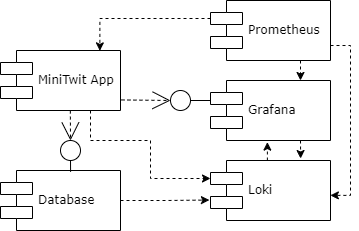

The diagram above was exported from draw.io. Its source (the exported page's mxGraphModel, read from the mxfile embedded in the PNG):
<mxGraphModel dx="474" dy="246" grid="1" gridSize="10" guides="1" tooltips="1" connect="1" arrows="1" fold="1" page="1" pageScale="1" pageWidth="1100" pageHeight="850" background="none" math="0" shadow="0">
  <root>
    <mxCell id="0" />
    <mxCell id="1" parent="0" />
    <mxCell id="VxBdY4dT3RNb1vi-8P-4-3" style="rounded=0;orthogonalLoop=1;jettySize=auto;html=1;exitX=1;exitY=0.5;exitDx=0;exitDy=0;entryX=-0.009;entryY=0.659;entryDx=0;entryDy=0;dashed=1;entryPerimeter=0;edgeStyle=orthogonalEdgeStyle;" edge="1" parent="1" source="39150e848f15840c-5" target="vBlf4ETFWlyZY1jeGI6X-5">
      <mxGeometry relative="1" as="geometry" />
    </mxCell>
    <mxCell id="39150e848f15840c-5" value="Database" style="shape=component;align=left;spacingLeft=36;rounded=0;shadow=0;comic=0;labelBackgroundColor=none;strokeWidth=1;fontFamily=Verdana;fontSize=12;html=1;" parent="1" vertex="1">
      <mxGeometry x="140" y="370" width="120" height="60" as="geometry" />
    </mxCell>
    <mxCell id="VxBdY4dT3RNb1vi-8P-4-11" style="edgeStyle=orthogonalEdgeStyle;rounded=0;orthogonalLoop=1;jettySize=auto;html=1;exitX=0.5;exitY=1;exitDx=0;exitDy=0;entryX=0.584;entryY=0.022;entryDx=0;entryDy=0;entryPerimeter=0;endArrow=none;endFill=0;" edge="1" parent="1" source="39150e848f15840c-6" target="39150e848f15840c-5">
      <mxGeometry relative="1" as="geometry" />
    </mxCell>
    <mxCell id="39150e848f15840c-6" value="" style="ellipse;whiteSpace=wrap;html=1;rounded=0;shadow=0;comic=0;labelBackgroundColor=none;strokeWidth=1;fontFamily=Verdana;fontSize=12;align=center;" parent="1" vertex="1">
      <mxGeometry x="200" y="340" width="20" height="20" as="geometry" />
    </mxCell>
    <mxCell id="VxBdY4dT3RNb1vi-8P-4-7" style="edgeStyle=orthogonalEdgeStyle;rounded=0;orthogonalLoop=1;jettySize=auto;html=1;exitX=1;exitY=0.75;exitDx=0;exitDy=0;entryX=0.999;entryY=0.581;entryDx=0;entryDy=0;entryPerimeter=0;dashed=1;" edge="1" parent="1" source="39150e848f15840c-7" target="vBlf4ETFWlyZY1jeGI6X-5">
      <mxGeometry relative="1" as="geometry" />
    </mxCell>
    <mxCell id="VxBdY4dT3RNb1vi-8P-4-8" style="edgeStyle=orthogonalEdgeStyle;rounded=0;orthogonalLoop=1;jettySize=auto;html=1;exitX=0.75;exitY=1;exitDx=0;exitDy=0;entryX=0.75;entryY=0;entryDx=0;entryDy=0;dashed=1;" edge="1" parent="1" source="39150e848f15840c-7" target="vBlf4ETFWlyZY1jeGI6X-1">
      <mxGeometry relative="1" as="geometry" />
    </mxCell>
    <mxCell id="VxBdY4dT3RNb1vi-8P-4-17" style="edgeStyle=orthogonalEdgeStyle;rounded=0;orthogonalLoop=1;jettySize=auto;html=1;exitX=0;exitY=0.3;exitDx=0;exitDy=0;entryX=0.828;entryY=0.006;entryDx=0;entryDy=0;entryPerimeter=0;dashed=1;" edge="1" parent="1" source="39150e848f15840c-7" target="39150e848f15840c-10">
      <mxGeometry relative="1" as="geometry" />
    </mxCell>
    <mxCell id="39150e848f15840c-7" value="Prometheus" style="shape=component;align=left;spacingLeft=36;rounded=0;shadow=0;comic=0;labelBackgroundColor=none;strokeWidth=1;fontFamily=Verdana;fontSize=12;html=1;" parent="1" vertex="1">
      <mxGeometry x="350" y="200" width="120" height="60" as="geometry" />
    </mxCell>
    <mxCell id="VxBdY4dT3RNb1vi-8P-4-15" style="edgeStyle=orthogonalEdgeStyle;rounded=0;orthogonalLoop=1;jettySize=auto;html=1;exitX=0.75;exitY=1;exitDx=0;exitDy=0;entryX=0;entryY=0.3;entryDx=0;entryDy=0;dashed=1;" edge="1" parent="1" source="39150e848f15840c-10" target="vBlf4ETFWlyZY1jeGI6X-5">
      <mxGeometry relative="1" as="geometry">
        <Array as="points">
          <mxPoint x="230" y="340" />
          <mxPoint x="290" y="340" />
          <mxPoint x="290" y="378" />
        </Array>
      </mxGeometry>
    </mxCell>
    <mxCell id="39150e848f15840c-10" value="MiniTwit App" style="shape=component;align=left;spacingLeft=36;rounded=0;shadow=0;comic=0;labelBackgroundColor=none;strokeWidth=1;fontFamily=Verdana;fontSize=12;html=1;" parent="1" vertex="1">
      <mxGeometry x="140" y="250" width="120" height="60" as="geometry" />
    </mxCell>
    <mxCell id="39150e848f15840c-11" style="edgeStyle=none;rounded=0;html=1;dashed=1;labelBackgroundColor=none;startArrow=none;startFill=0;startSize=8;endArrow=open;endFill=0;endSize=16;fontFamily=Verdana;fontSize=12;exitX=0.582;exitY=1.001;exitDx=0;exitDy=0;exitPerimeter=0;" parent="1" source="39150e848f15840c-10" target="39150e848f15840c-6" edge="1">
      <mxGeometry relative="1" as="geometry" />
    </mxCell>
    <mxCell id="VxBdY4dT3RNb1vi-8P-4-4" style="edgeStyle=orthogonalEdgeStyle;rounded=0;orthogonalLoop=1;jettySize=auto;html=1;exitX=0.75;exitY=1;exitDx=0;exitDy=0;entryX=0.751;entryY=-0.033;entryDx=0;entryDy=0;entryPerimeter=0;dashed=1;" edge="1" parent="1" source="vBlf4ETFWlyZY1jeGI6X-1" target="vBlf4ETFWlyZY1jeGI6X-5">
      <mxGeometry relative="1" as="geometry" />
    </mxCell>
    <mxCell id="vBlf4ETFWlyZY1jeGI6X-1" value="Grafana" style="shape=component;align=left;spacingLeft=36;rounded=0;shadow=0;comic=0;labelBackgroundColor=none;strokeWidth=1;fontFamily=Verdana;fontSize=12;html=1;" parent="1" vertex="1">
      <mxGeometry x="350" y="280" width="120" height="60" as="geometry" />
    </mxCell>
    <mxCell id="vBlf4ETFWlyZY1jeGI6X-2" style="edgeStyle=none;rounded=0;html=1;dashed=1;labelBackgroundColor=none;startArrow=none;startFill=0;startSize=8;endArrow=open;endFill=0;endSize=16;fontFamily=Verdana;fontSize=12;exitX=1.008;exitY=0.824;exitDx=0;exitDy=0;entryX=0;entryY=0.5;entryDx=0;entryDy=0;exitPerimeter=0;" parent="1" source="39150e848f15840c-10" target="vBlf4ETFWlyZY1jeGI6X-4" edge="1">
      <mxGeometry relative="1" as="geometry">
        <mxPoint x="526" y="470" as="sourcePoint" />
        <mxPoint x="635" y="259" as="targetPoint" />
        <Array as="points" />
      </mxGeometry>
    </mxCell>
    <mxCell id="vBlf4ETFWlyZY1jeGI6X-4" value="" style="ellipse;whiteSpace=wrap;html=1;rounded=0;shadow=0;comic=0;labelBackgroundColor=none;strokeWidth=1;fontFamily=Verdana;fontSize=12;align=center;" parent="1" vertex="1">
      <mxGeometry x="310" y="290" width="20" height="20" as="geometry" />
    </mxCell>
    <mxCell id="VxBdY4dT3RNb1vi-8P-4-5" style="edgeStyle=orthogonalEdgeStyle;rounded=0;orthogonalLoop=1;jettySize=auto;html=1;exitX=0.474;exitY=0;exitDx=0;exitDy=0;entryX=0.474;entryY=1.027;entryDx=0;entryDy=0;entryPerimeter=0;exitPerimeter=0;dashed=1;" edge="1" parent="1" source="vBlf4ETFWlyZY1jeGI6X-5" target="vBlf4ETFWlyZY1jeGI6X-1">
      <mxGeometry relative="1" as="geometry" />
    </mxCell>
    <mxCell id="vBlf4ETFWlyZY1jeGI6X-5" value="Loki" style="shape=component;align=left;spacingLeft=36;rounded=0;shadow=0;comic=0;labelBackgroundColor=none;strokeWidth=1;fontFamily=Verdana;fontSize=12;html=1;" parent="1" vertex="1">
      <mxGeometry x="350" y="360" width="120" height="60" as="geometry" />
    </mxCell>
    <mxCell id="vBlf4ETFWlyZY1jeGI6X-8" value="" style="endArrow=none;html=1;rounded=0;" parent="1" edge="1">
      <mxGeometry width="50" height="50" relative="1" as="geometry">
        <mxPoint x="330" y="300" as="sourcePoint" />
        <mxPoint x="350" y="300" as="targetPoint" />
      </mxGeometry>
    </mxCell>
  </root>
</mxGraphModel>